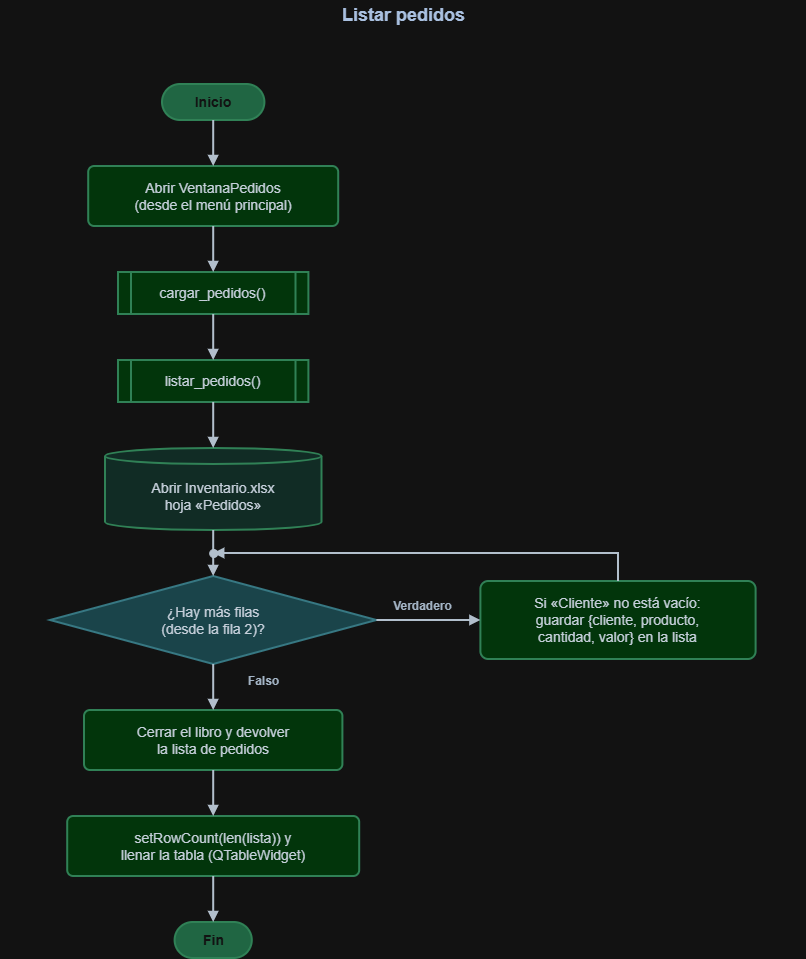

The diagram above was exported from draw.io. Its source (the exported page's mxGraphModel, read from the mxfile embedded in the PNG):
<mxGraphModel dx="1943" dy="994" grid="1" gridSize="10" guides="1" tooltips="1" connect="1" arrows="1" fold="1" page="1" pageScale="1" pageWidth="827" pageHeight="1169" math="0" shadow="0">
  <root>
    <mxCell id="0" />
    <mxCell id="1" parent="0" />
    <mxCell id="Ja6YEY9NDjNFtYsf3JIh-1" parent="1" style="text;html=1;align=center;verticalAlign=middle;fontStyle=1;fontSize=18;fontColor=#1F3A5F;" value="Listar pedidos" vertex="1">
      <mxGeometry height="30" width="805" y="12" as="geometry" />
    </mxCell>
    <mxCell id="Ja6YEY9NDjNFtYsf3JIh-3" parent="1" style="rounded=1;arcSize=50;whiteSpace=wrap;html=1;fillColor=#74C69D;strokeColor=#4FAE7B;strokeWidth=2;fontColor=#FFFFFF;fontSize=14;fontStyle=1;" value="Inicio" vertex="1">
      <mxGeometry height="36" width="102.4" x="162" y="96" as="geometry" />
    </mxCell>
    <mxCell id="Ja6YEY9NDjNFtYsf3JIh-4" parent="1" style="rounded=1;arcSize=10;whiteSpace=wrap;html=1;fillColor=#BBF7C6;strokeColor=#4FAE7B;strokeWidth=2;fontColor=#1B2733;fontSize=14;" value="Abrir VentanaPedidos&lt;br&gt;(desde el menú principal)" vertex="1">
      <mxGeometry height="60" width="250" x="88.2" y="178" as="geometry" />
    </mxCell>
    <mxCell id="Ja6YEY9NDjNFtYsf3JIh-5" parent="1" style="shape=process;size=0.07;whiteSpace=wrap;html=1;fillColor=#BBF7C6;strokeColor=#4FAE7B;strokeWidth=2;fontColor=#1B2733;fontSize=14;" value="cargar_pedidos()" vertex="1">
      <mxGeometry height="42" width="190.4" x="118" y="284" as="geometry" />
    </mxCell>
    <mxCell id="Ja6YEY9NDjNFtYsf3JIh-6" parent="1" style="shape=process;size=0.07;whiteSpace=wrap;html=1;fillColor=#BBF7C6;strokeColor=#4FAE7B;strokeWidth=2;fontColor=#1B2733;fontSize=14;" value="listar_pedidos()" vertex="1">
      <mxGeometry height="42" width="190.4" x="118" y="372" as="geometry" />
    </mxCell>
    <mxCell id="Ja6YEY9NDjNFtYsf3JIh-7" parent="1" style="shape=cylinder3;boundedLbl=1;backgroundOutline=1;size=8;whiteSpace=wrap;html=1;fillColor=#CFEFE6;strokeColor=#4FAE7B;strokeWidth=2;fontColor=#1B2733;fontSize=14;" value="Abrir Inventario.xlsx&lt;br&gt;hoja «Pedidos»" vertex="1">
      <mxGeometry height="82" width="216.4" x="105" y="460" as="geometry" />
    </mxCell>
    <mxCell id="Ja6YEY9NDjNFtYsf3JIh-8" parent="1" style="rhombus;whiteSpace=wrap;html=1;fillColor=#A8D8DF;strokeColor=#5BA7B3;strokeWidth=2;fontColor=#1B2733;fontSize=14;" value="¿Hay más filas&lt;br&gt;(desde la fila 2)?" vertex="1">
      <mxGeometry height="88" width="326.4" x="50" y="588" as="geometry" />
    </mxCell>
    <mxCell id="Ja6YEY9NDjNFtYsf3JIh-9" parent="1" style="rounded=1;arcSize=10;whiteSpace=wrap;html=1;fillColor=#BBF7C6;strokeColor=#4FAE7B;strokeWidth=2;fontColor=#1B2733;fontSize=14;" value="Si «Cliente» no está vacío:&lt;br&gt;guardar {cliente, producto,&lt;br&gt;cantidad, valor} en la lista" vertex="1">
      <mxGeometry height="78" width="275.2" x="480.4" y="593" as="geometry" />
    </mxCell>
    <mxCell id="Ja6YEY9NDjNFtYsf3JIh-10" parent="1" style="rounded=1;arcSize=10;whiteSpace=wrap;html=1;fillColor=#BBF7C6;strokeColor=#4FAE7B;strokeWidth=2;fontColor=#1B2733;fontSize=14;" value="Cerrar el libro y devolver&lt;br&gt;la lista de pedidos" vertex="1">
      <mxGeometry height="60" width="258.4" x="84" y="722" as="geometry" />
    </mxCell>
    <mxCell id="Ja6YEY9NDjNFtYsf3JIh-11" parent="1" style="rounded=1;arcSize=10;whiteSpace=wrap;html=1;fillColor=#BBF7C6;strokeColor=#4FAE7B;strokeWidth=2;fontColor=#1B2733;fontSize=14;" value="setRowCount(len(lista)) y&lt;br&gt;llenar la tabla (QTableWidget)" vertex="1">
      <mxGeometry height="60" width="292" x="67.2" y="828" as="geometry" />
    </mxCell>
    <mxCell id="Ja6YEY9NDjNFtYsf3JIh-12" parent="1" style="rounded=1;arcSize=50;whiteSpace=wrap;html=1;fillColor=#74C69D;strokeColor=#4FAE7B;strokeWidth=2;fontColor=#FFFFFF;fontSize=14;fontStyle=1;" value="Fin" vertex="1">
      <mxGeometry height="36" width="77.2" x="174.6" y="934" as="geometry" />
    </mxCell>
    <mxCell id="Ja6YEY9NDjNFtYsf3JIh-13" edge="1" parent="1" source="Ja6YEY9NDjNFtYsf3JIh-3" style="html=1;rounded=0;endFill=1;strokeWidth=2;strokeColor=#2B3A4A;endArrow=block;exitX=0.5000;exitY=1.0000;exitDx=0;exitDy=0;entryX=0.5000;entryY=0.0000;entryDx=0;entryDy=0;" target="Ja6YEY9NDjNFtYsf3JIh-4">
      <mxGeometry relative="1" as="geometry" />
    </mxCell>
    <mxCell id="Ja6YEY9NDjNFtYsf3JIh-14" edge="1" parent="1" source="Ja6YEY9NDjNFtYsf3JIh-4" style="html=1;rounded=0;endFill=1;strokeWidth=2;strokeColor=#2B3A4A;endArrow=block;exitX=0.5000;exitY=1.0000;exitDx=0;exitDy=0;entryX=0.5000;entryY=0.0000;entryDx=0;entryDy=0;" target="Ja6YEY9NDjNFtYsf3JIh-5">
      <mxGeometry relative="1" as="geometry" />
    </mxCell>
    <mxCell id="Ja6YEY9NDjNFtYsf3JIh-15" edge="1" parent="1" source="Ja6YEY9NDjNFtYsf3JIh-5" style="html=1;rounded=0;endFill=1;strokeWidth=2;strokeColor=#2B3A4A;endArrow=block;exitX=0.5000;exitY=1.0000;exitDx=0;exitDy=0;entryX=0.5000;entryY=0.0000;entryDx=0;entryDy=0;" target="Ja6YEY9NDjNFtYsf3JIh-6">
      <mxGeometry relative="1" as="geometry" />
    </mxCell>
    <mxCell id="Ja6YEY9NDjNFtYsf3JIh-16" edge="1" parent="1" source="Ja6YEY9NDjNFtYsf3JIh-6" style="html=1;rounded=0;endFill=1;strokeWidth=2;strokeColor=#2B3A4A;endArrow=block;exitX=0.5000;exitY=1.0000;exitDx=0;exitDy=0;entryX=0.5000;entryY=0.0000;entryDx=0;entryDy=0;" target="Ja6YEY9NDjNFtYsf3JIh-7">
      <mxGeometry relative="1" as="geometry" />
    </mxCell>
    <mxCell id="Ja6YEY9NDjNFtYsf3JIh-17" edge="1" parent="1" source="Ja6YEY9NDjNFtYsf3JIh-7" style="html=1;rounded=0;endFill=1;strokeWidth=2;strokeColor=#2B3A4A;endArrow=block;exitX=0.5000;exitY=1.0000;exitDx=0;exitDy=0;entryX=0.5000;entryY=0.0000;entryDx=0;entryDy=0;" target="Ja6YEY9NDjNFtYsf3JIh-8">
      <mxGeometry relative="1" as="geometry" />
    </mxCell>
    <mxCell id="Ja6YEY9NDjNFtYsf3JIh-18" edge="1" parent="1" source="Ja6YEY9NDjNFtYsf3JIh-8" style="html=1;rounded=0;endFill=1;strokeWidth=2;strokeColor=#2B3A4A;endArrow=block;exitX=1.0000;exitY=0.5000;exitDx=0;exitDy=0;entryX=0.0000;entryY=0.5000;entryDx=0;entryDy=0;" target="Ja6YEY9NDjNFtYsf3JIh-9">
      <mxGeometry relative="1" as="geometry" />
    </mxCell>
    <mxCell id="Ja6YEY9NDjNFtYsf3JIh-19" parent="1" style="text;html=1;align=center;verticalAlign=middle;fontStyle=1;fontSize=12;fontColor=#33475B;" value="Verdadero" vertex="1">
      <mxGeometry height="20" width="80.2" x="382.3" y="608" as="geometry" />
    </mxCell>
    <mxCell id="Ja6YEY9NDjNFtYsf3JIh-20" edge="1" parent="1" source="Ja6YEY9NDjNFtYsf3JIh-9" style="html=1;rounded=0;endFill=1;strokeWidth=2;strokeColor=#2B3A4A;endArrow=block;exitX=0.5000;exitY=0.0000;exitDx=0;exitDy=0;">
      <mxGeometry relative="1" as="geometry">
        <Array as="points">
          <mxPoint x="618" y="565" />
        </Array>
        <mxPoint x="213.2" y="565" as="targetPoint" />
      </mxGeometry>
    </mxCell>
    <mxCell id="Ja6YEY9NDjNFtYsf3JIh-21" edge="1" parent="1" source="Ja6YEY9NDjNFtYsf3JIh-8" style="html=1;rounded=0;endFill=1;strokeWidth=2;strokeColor=#2B3A4A;endArrow=block;exitX=0.5000;exitY=1.0000;exitDx=0;exitDy=0;entryX=0.5000;entryY=0.0000;entryDx=0;entryDy=0;" target="Ja6YEY9NDjNFtYsf3JIh-10">
      <mxGeometry relative="1" as="geometry" />
    </mxCell>
    <mxCell id="Ja6YEY9NDjNFtYsf3JIh-22" parent="1" style="text;html=1;align=center;verticalAlign=middle;fontStyle=1;fontSize=12;fontColor=#33475B;" value="Falso" vertex="1">
      <mxGeometry height="20" width="49" x="238.7" y="683" as="geometry" />
    </mxCell>
    <mxCell id="Ja6YEY9NDjNFtYsf3JIh-23" edge="1" parent="1" source="Ja6YEY9NDjNFtYsf3JIh-10" style="html=1;rounded=0;endFill=1;strokeWidth=2;strokeColor=#2B3A4A;endArrow=block;exitX=0.5000;exitY=1.0000;exitDx=0;exitDy=0;entryX=0.5000;entryY=0.0000;entryDx=0;entryDy=0;" target="Ja6YEY9NDjNFtYsf3JIh-11">
      <mxGeometry relative="1" as="geometry" />
    </mxCell>
    <mxCell id="Ja6YEY9NDjNFtYsf3JIh-24" edge="1" parent="1" source="Ja6YEY9NDjNFtYsf3JIh-11" style="html=1;rounded=0;endFill=1;strokeWidth=2;strokeColor=#2B3A4A;endArrow=block;exitX=0.5000;exitY=1.0000;exitDx=0;exitDy=0;entryX=0.5000;entryY=0.0000;entryDx=0;entryDy=0;" target="Ja6YEY9NDjNFtYsf3JIh-12">
      <mxGeometry relative="1" as="geometry" />
    </mxCell>
    <mxCell id="Ja6YEY9NDjNFtYsf3JIh-25" parent="1" style="ellipse;html=1;fillColor=#2B3A4A;strokeColor=#2B3A4A;" value="" vertex="1">
      <mxGeometry height="8" width="8" x="209.2" y="561" as="geometry" />
    </mxCell>
  </root>
</mxGraphModel>